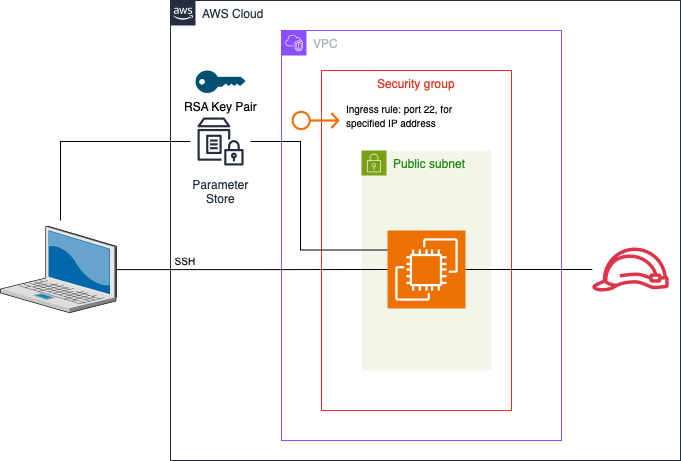

The diagram above was exported from draw.io. Its source (the exported page's mxGraphModel, read from the mxfile embedded in the PNG):
<mxGraphModel dx="1224" dy="815" grid="1" gridSize="10" guides="1" tooltips="1" connect="1" arrows="1" fold="1" page="1" pageScale="1" pageWidth="827" pageHeight="1169" math="0" shadow="0">
  <root>
    <mxCell id="0" />
    <mxCell id="1" parent="0" />
    <mxCell id="4HG7Ck5HDDxE3vP-vEPG-3" value="VPC" style="points=[[0,0],[0.25,0],[0.5,0],[0.75,0],[1,0],[1,0.25],[1,0.5],[1,0.75],[1,1],[0.75,1],[0.5,1],[0.25,1],[0,1],[0,0.75],[0,0.5],[0,0.25]];outlineConnect=0;gradientColor=none;html=1;whiteSpace=wrap;fontSize=12;fontStyle=0;container=1;pointerEvents=0;collapsible=0;recursiveResize=0;shape=mxgraph.aws4.group;grIcon=mxgraph.aws4.group_vpc2;strokeColor=#8C4FFF;fillColor=none;verticalAlign=top;align=left;spacingLeft=30;fontColor=#AAB7B8;dashed=0;" parent="1" vertex="1">
      <mxGeometry x="371" y="230" width="280" height="410" as="geometry" />
    </mxCell>
    <mxCell id="4HG7Ck5HDDxE3vP-vEPG-2" value="Security group" style="fillColor=none;strokeColor=#DD3522;verticalAlign=top;fontStyle=0;fontColor=#DD3522;whiteSpace=wrap;html=1;" parent="4HG7Ck5HDDxE3vP-vEPG-3" vertex="1">
      <mxGeometry x="40" y="40" width="190" height="340" as="geometry" />
    </mxCell>
    <mxCell id="4HG7Ck5HDDxE3vP-vEPG-10" value="Public subnet" style="points=[[0,0],[0.25,0],[0.5,0],[0.75,0],[1,0],[1,0.25],[1,0.5],[1,0.75],[1,1],[0.75,1],[0.5,1],[0.25,1],[0,1],[0,0.75],[0,0.5],[0,0.25]];outlineConnect=0;gradientColor=none;html=1;whiteSpace=wrap;fontSize=12;fontStyle=0;container=1;pointerEvents=0;collapsible=0;recursiveResize=0;shape=mxgraph.aws4.group;grIcon=mxgraph.aws4.group_security_group;grStroke=0;strokeColor=#7AA116;fillColor=#F2F6E8;verticalAlign=top;align=left;spacingLeft=30;fontColor=#248814;dashed=0;" parent="4HG7Ck5HDDxE3vP-vEPG-3" vertex="1">
      <mxGeometry x="80" y="120" width="130" height="220" as="geometry" />
    </mxCell>
    <mxCell id="4HG7Ck5HDDxE3vP-vEPG-12" value="" style="sketch=0;outlineConnect=0;fontColor=#232F3E;gradientColor=none;fillColor=#ED7100;strokeColor=none;dashed=0;verticalLabelPosition=bottom;verticalAlign=top;align=center;html=1;fontSize=12;fontStyle=0;aspect=fixed;pointerEvents=1;shape=mxgraph.aws4.elastic_ip_address;" parent="4HG7Ck5HDDxE3vP-vEPG-3" vertex="1">
      <mxGeometry x="10" y="80" width="48" height="20" as="geometry" />
    </mxCell>
    <mxCell id="4HG7Ck5HDDxE3vP-vEPG-19" value="&lt;font style=&quot;font-size: 10px;&quot;&gt;Ingress rule: port 22, for specified IP address&lt;/font&gt;" style="text;html=1;align=left;verticalAlign=middle;whiteSpace=wrap;rounded=0;" parent="4HG7Ck5HDDxE3vP-vEPG-3" vertex="1">
      <mxGeometry x="63" y="70" width="120" height="30" as="geometry" />
    </mxCell>
    <mxCell id="4HG7Ck5HDDxE3vP-vEPG-13" value="" style="sketch=0;points=[[0,0,0],[0.25,0,0],[0.5,0,0],[0.75,0,0],[1,0,0],[0,1,0],[0.25,1,0],[0.5,1,0],[0.75,1,0],[1,1,0],[0,0.25,0],[0,0.5,0],[0,0.75,0],[1,0.25,0],[1,0.5,0],[1,0.75,0]];outlineConnect=0;fontColor=#232F3E;fillColor=#ED7100;strokeColor=#ffffff;dashed=0;verticalLabelPosition=bottom;verticalAlign=top;align=center;html=1;fontSize=12;fontStyle=0;aspect=fixed;shape=mxgraph.aws4.resourceIcon;resIcon=mxgraph.aws4.ec2;" parent="4HG7Ck5HDDxE3vP-vEPG-3" vertex="1">
      <mxGeometry x="106" y="200" width="78" height="78" as="geometry" />
    </mxCell>
    <mxCell id="4HG7Ck5HDDxE3vP-vEPG-8" value="Parameter&#10;Store" style="sketch=0;outlineConnect=0;fontColor=#232F3E;gradientColor=none;strokeColor=#232F3E;fillColor=#ffffff;dashed=0;verticalLabelPosition=bottom;verticalAlign=top;align=center;html=1;fontSize=12;fontStyle=0;aspect=fixed;shape=mxgraph.aws4.resourceIcon;resIcon=mxgraph.aws4.parameter_store;" parent="1" vertex="1">
      <mxGeometry x="280" y="311" width="60" height="60" as="geometry" />
    </mxCell>
    <mxCell id="4HG7Ck5HDDxE3vP-vEPG-14" value="RSA Key Pair" style="points=[[0,0.5,0],[0.24,0,0],[0.5,0.28,0],[0.995,0.475,0],[0.5,0.72,0],[0.24,1,0]];verticalLabelPosition=bottom;sketch=0;html=1;verticalAlign=top;aspect=fixed;align=center;pointerEvents=1;shape=mxgraph.cisco19.key;fillColor=#005073;strokeColor=none;" parent="1" vertex="1">
      <mxGeometry x="285" y="270" width="50" height="22.5" as="geometry" />
    </mxCell>
    <mxCell id="4HG7Ck5HDDxE3vP-vEPG-11" value="" style="sketch=0;outlineConnect=0;fontColor=#232F3E;gradientColor=none;fillColor=#DD344C;strokeColor=none;dashed=0;verticalLabelPosition=bottom;verticalAlign=top;align=center;html=1;fontSize=12;fontStyle=0;aspect=fixed;pointerEvents=1;shape=mxgraph.aws4.role;" parent="1" vertex="1">
      <mxGeometry x="681" y="447" width="78" height="44" as="geometry" />
    </mxCell>
    <mxCell id="4HG7Ck5HDDxE3vP-vEPG-18" style="edgeStyle=orthogonalEdgeStyle;rounded=0;orthogonalLoop=1;jettySize=auto;html=1;exitX=1;exitY=0.5;exitDx=0;exitDy=0;exitPerimeter=0;endArrow=none;endFill=0;" parent="1" source="4HG7Ck5HDDxE3vP-vEPG-13" target="4HG7Ck5HDDxE3vP-vEPG-11" edge="1">
      <mxGeometry relative="1" as="geometry" />
    </mxCell>
    <mxCell id="4HG7Ck5HDDxE3vP-vEPG-23" style="edgeStyle=orthogonalEdgeStyle;rounded=0;orthogonalLoop=1;jettySize=auto;html=1;endArrow=none;endFill=0;" parent="1" target="4HG7Ck5HDDxE3vP-vEPG-8" edge="1">
      <mxGeometry relative="1" as="geometry">
        <mxPoint x="150" y="420" as="sourcePoint" />
        <Array as="points">
          <mxPoint x="150" y="341" />
        </Array>
      </mxGeometry>
    </mxCell>
    <mxCell id="4HG7Ck5HDDxE3vP-vEPG-24" style="edgeStyle=orthogonalEdgeStyle;rounded=0;orthogonalLoop=1;jettySize=auto;html=1;endArrow=none;endFill=0;" parent="1" source="4HG7Ck5HDDxE3vP-vEPG-21" target="4HG7Ck5HDDxE3vP-vEPG-13" edge="1">
      <mxGeometry relative="1" as="geometry" />
    </mxCell>
    <mxCell id="4HG7Ck5HDDxE3vP-vEPG-21" value="" style="verticalLabelPosition=bottom;sketch=0;aspect=fixed;html=1;verticalAlign=top;strokeColor=none;align=center;outlineConnect=0;shape=mxgraph.citrix.laptop_2;" parent="1" vertex="1">
      <mxGeometry x="90" y="425.75" width="116" height="86.5" as="geometry" />
    </mxCell>
    <mxCell id="4HG7Ck5HDDxE3vP-vEPG-25" value="&lt;font style=&quot;font-size: 10px;&quot;&gt;SSH&lt;/font&gt;" style="text;html=1;align=center;verticalAlign=middle;whiteSpace=wrap;rounded=0;" parent="1" vertex="1">
      <mxGeometry x="245" y="445" width="60" height="30" as="geometry" />
    </mxCell>
    <mxCell id="4HG7Ck5HDDxE3vP-vEPG-27" value="AWS Cloud" style="points=[[0,0],[0.25,0],[0.5,0],[0.75,0],[1,0],[1,0.25],[1,0.5],[1,0.75],[1,1],[0.75,1],[0.5,1],[0.25,1],[0,1],[0,0.75],[0,0.5],[0,0.25]];outlineConnect=0;gradientColor=none;html=1;whiteSpace=wrap;fontSize=12;fontStyle=0;container=1;pointerEvents=0;collapsible=0;recursiveResize=0;shape=mxgraph.aws4.group;grIcon=mxgraph.aws4.group_aws_cloud_alt;strokeColor=#232F3E;fillColor=none;verticalAlign=top;align=left;spacingLeft=30;fontColor=#232F3E;dashed=0;" parent="1" vertex="1">
      <mxGeometry x="260" y="200" width="510" height="460" as="geometry" />
    </mxCell>
    <mxCell id="4HG7Ck5HDDxE3vP-vEPG-29" style="edgeStyle=orthogonalEdgeStyle;rounded=0;orthogonalLoop=1;jettySize=auto;html=1;exitX=0;exitY=0.25;exitDx=0;exitDy=0;exitPerimeter=0;endArrow=none;endFill=0;" parent="1" source="4HG7Ck5HDDxE3vP-vEPG-13" target="4HG7Ck5HDDxE3vP-vEPG-8" edge="1">
      <mxGeometry relative="1" as="geometry">
        <Array as="points">
          <mxPoint x="390" y="450" />
          <mxPoint x="390" y="341" />
        </Array>
      </mxGeometry>
    </mxCell>
  </root>
</mxGraphModel>